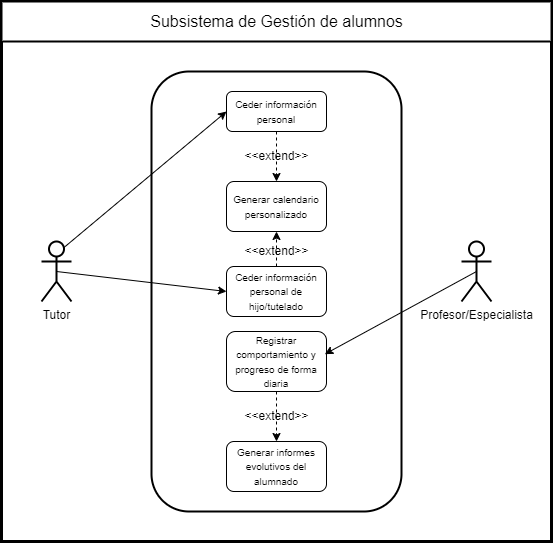

The diagram above was exported from draw.io. Its source (the exported page's mxGraphModel, read from the mxfile embedded in the PNG):
<mxGraphModel dx="975" dy="620" grid="1" gridSize="10" guides="1" tooltips="1" connect="1" arrows="1" fold="1" page="1" pageScale="1" pageWidth="827" pageHeight="1169" math="0" shadow="0">
  <root>
    <mxCell id="0" />
    <mxCell id="1" parent="0" />
    <mxCell id="WoPlJGtOSygwIDA2EeOi-1" value="" style="rounded=0;whiteSpace=wrap;html=1;strokeWidth=3;" parent="1" vertex="1">
      <mxGeometry x="120" y="70" width="550" height="540" as="geometry" />
    </mxCell>
    <mxCell id="WoPlJGtOSygwIDA2EeOi-2" value="" style="rounded=0;whiteSpace=wrap;html=1;strokeWidth=2;" parent="1" vertex="1">
      <mxGeometry x="120" y="70" width="550" height="40" as="geometry" />
    </mxCell>
    <mxCell id="WoPlJGtOSygwIDA2EeOi-3" value="&lt;font style=&quot;font-size: 16px;&quot;&gt;Subsistema de Gestión de alumnos&lt;/font&gt;" style="text;html=1;align=center;verticalAlign=middle;whiteSpace=wrap;rounded=0;" parent="1" vertex="1">
      <mxGeometry x="252.5" y="75" width="285" height="30" as="geometry" />
    </mxCell>
    <mxCell id="WoPlJGtOSygwIDA2EeOi-4" value="Tutor" style="shape=umlActor;verticalLabelPosition=bottom;verticalAlign=top;html=1;outlineConnect=0;strokeWidth=2;" parent="1" vertex="1">
      <mxGeometry x="160" y="310" width="30" height="60" as="geometry" />
    </mxCell>
    <mxCell id="WoPlJGtOSygwIDA2EeOi-5" value="" style="rounded=1;whiteSpace=wrap;html=1;strokeWidth=2;" parent="1" vertex="1">
      <mxGeometry x="270" y="140" width="250" height="440" as="geometry" />
    </mxCell>
    <mxCell id="WoPlJGtOSygwIDA2EeOi-7" value="" style="endArrow=classic;html=1;rounded=0;entryX=0;entryY=0.5;entryDx=0;entryDy=0;exitX=0.5;exitY=0.5;exitDx=0;exitDy=0;exitPerimeter=0;" parent="1" source="WoPlJGtOSygwIDA2EeOi-4" target="WoPlJGtOSygwIDA2EeOi-8" edge="1">
      <mxGeometry width="50" height="50" relative="1" as="geometry">
        <mxPoint x="190" y="250" as="sourcePoint" />
        <mxPoint x="310" y="240" as="targetPoint" />
      </mxGeometry>
    </mxCell>
    <mxCell id="WoPlJGtOSygwIDA2EeOi-8" value="&lt;font style=&quot;font-size: 10px;&quot;&gt;Ceder información personal de hijo/tutelado&lt;/font&gt;" style="rounded=1;whiteSpace=wrap;html=1;" parent="1" vertex="1">
      <mxGeometry x="345" y="335" width="100" height="50" as="geometry" />
    </mxCell>
    <mxCell id="WoPlJGtOSygwIDA2EeOi-10" value="&lt;font style=&quot;font-size: 10px;&quot;&gt;Generar calendario personalizado&lt;/font&gt;" style="rounded=1;whiteSpace=wrap;html=1;" parent="1" vertex="1">
      <mxGeometry x="345" y="250" width="100" height="50" as="geometry" />
    </mxCell>
    <mxCell id="WoPlJGtOSygwIDA2EeOi-11" value="" style="endArrow=classic;html=1;rounded=0;exitX=0.5;exitY=0;exitDx=0;exitDy=0;entryX=0.5;entryY=1;entryDx=0;entryDy=0;dashed=1;" parent="1" source="WoPlJGtOSygwIDA2EeOi-8" target="WoPlJGtOSygwIDA2EeOi-10" edge="1">
      <mxGeometry width="50" height="50" relative="1" as="geometry">
        <mxPoint x="390" y="300" as="sourcePoint" />
        <mxPoint x="390" y="280" as="targetPoint" />
      </mxGeometry>
    </mxCell>
    <mxCell id="WoPlJGtOSygwIDA2EeOi-12" value="Profesor/Especialista" style="shape=umlActor;verticalLabelPosition=bottom;verticalAlign=top;html=1;outlineConnect=0;strokeWidth=2;" parent="1" vertex="1">
      <mxGeometry x="580" y="310" width="30" height="60" as="geometry" />
    </mxCell>
    <mxCell id="WoPlJGtOSygwIDA2EeOi-13" value="&lt;font style=&quot;font-size: 10px;&quot;&gt;Registrar comportamiento y progreso de forma diaria&lt;/font&gt;" style="rounded=1;whiteSpace=wrap;html=1;" parent="1" vertex="1">
      <mxGeometry x="345" y="400" width="100" height="60" as="geometry" />
    </mxCell>
    <mxCell id="WoPlJGtOSygwIDA2EeOi-14" value="" style="endArrow=classic;html=1;rounded=0;entryX=0.983;entryY=0.378;entryDx=0;entryDy=0;exitX=0.5;exitY=0.5;exitDx=0;exitDy=0;exitPerimeter=0;entryPerimeter=0;" parent="1" source="WoPlJGtOSygwIDA2EeOi-12" target="WoPlJGtOSygwIDA2EeOi-13" edge="1">
      <mxGeometry width="50" height="50" relative="1" as="geometry">
        <mxPoint x="193" y="276" as="sourcePoint" />
        <mxPoint x="350" y="185" as="targetPoint" />
      </mxGeometry>
    </mxCell>
    <mxCell id="WoPlJGtOSygwIDA2EeOi-16" value="&lt;font style=&quot;font-size: 10px;&quot;&gt;Generar informes evolutivos del alumnado&lt;/font&gt;" style="rounded=1;whiteSpace=wrap;html=1;" parent="1" vertex="1">
      <mxGeometry x="345" y="510" width="100" height="50" as="geometry" />
    </mxCell>
    <mxCell id="WoPlJGtOSygwIDA2EeOi-17" value="" style="endArrow=classic;html=1;rounded=0;entryX=0.5;entryY=0;entryDx=0;entryDy=0;exitX=0.5;exitY=1;exitDx=0;exitDy=0;dashed=1;" parent="1" source="WoPlJGtOSygwIDA2EeOi-13" target="WoPlJGtOSygwIDA2EeOi-16" edge="1">
      <mxGeometry width="50" height="50" relative="1" as="geometry">
        <mxPoint x="395.14" y="380" as="sourcePoint" />
        <mxPoint x="394.86" y="400" as="targetPoint" />
        <Array as="points" />
      </mxGeometry>
    </mxCell>
    <mxCell id="WoPlJGtOSygwIDA2EeOi-19" value="&lt;span style=&quot;font-size: 10px;&quot;&gt;Ceder información personal&lt;/span&gt;" style="rounded=1;whiteSpace=wrap;html=1;" parent="1" vertex="1">
      <mxGeometry x="345" y="160" width="100" height="40" as="geometry" />
    </mxCell>
    <mxCell id="WoPlJGtOSygwIDA2EeOi-20" value="" style="endArrow=classic;html=1;rounded=0;entryX=0;entryY=0.5;entryDx=0;entryDy=0;exitX=0.75;exitY=0.1;exitDx=0;exitDy=0;exitPerimeter=0;" parent="1" source="WoPlJGtOSygwIDA2EeOi-4" target="WoPlJGtOSygwIDA2EeOi-19" edge="1">
      <mxGeometry width="50" height="50" relative="1" as="geometry">
        <mxPoint x="185" y="300" as="sourcePoint" />
        <mxPoint x="350" y="275" as="targetPoint" />
      </mxGeometry>
    </mxCell>
    <mxCell id="WoPlJGtOSygwIDA2EeOi-22" value="" style="endArrow=classic;html=1;rounded=0;exitX=0.5;exitY=1;exitDx=0;exitDy=0;entryX=0.5;entryY=0;entryDx=0;entryDy=0;dashed=1;" parent="1" source="WoPlJGtOSygwIDA2EeOi-19" target="WoPlJGtOSygwIDA2EeOi-10" edge="1">
      <mxGeometry width="50" height="50" relative="1" as="geometry">
        <mxPoint x="460" y="240" as="sourcePoint" />
        <mxPoint x="460" y="210" as="targetPoint" />
      </mxGeometry>
    </mxCell>
    <mxCell id="V0Yo9ilmMEG0NqU3kAx--1" value="&amp;lt;&amp;lt;extend&amp;gt;&amp;gt;" style="text;html=1;strokeColor=none;fillColor=none;align=center;verticalAlign=middle;whiteSpace=wrap;rounded=0;" vertex="1" parent="1">
      <mxGeometry x="367.5" y="210" width="55" height="30" as="geometry" />
    </mxCell>
    <mxCell id="V0Yo9ilmMEG0NqU3kAx--2" value="&amp;lt;&amp;lt;extend&amp;gt;&amp;gt;" style="text;html=1;strokeColor=none;fillColor=none;align=center;verticalAlign=middle;whiteSpace=wrap;rounded=0;" vertex="1" parent="1">
      <mxGeometry x="367.5" y="305" width="55" height="30" as="geometry" />
    </mxCell>
    <mxCell id="V0Yo9ilmMEG0NqU3kAx--3" value="&amp;lt;&amp;lt;extend&amp;gt;&amp;gt;" style="text;html=1;strokeColor=none;fillColor=none;align=center;verticalAlign=middle;whiteSpace=wrap;rounded=0;" vertex="1" parent="1">
      <mxGeometry x="367.5" y="470" width="55" height="30" as="geometry" />
    </mxCell>
  </root>
</mxGraphModel>